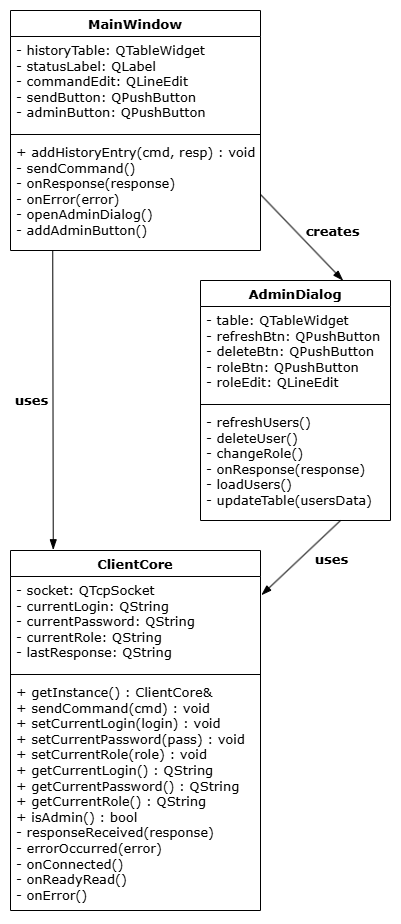

The diagram above was exported from draw.io. Its source (the exported page's mxGraphModel, read from the mxfile embedded in the PNG):
<mxGraphModel dx="1717" dy="1100" grid="1" gridSize="10" guides="1" tooltips="1" connect="1" arrows="1" fold="1" page="1" pageScale="1" pageWidth="827" pageHeight="1169" math="0" shadow="0">
  <root>
    <mxCell id="0" />
    <mxCell id="1" parent="0" />
    <mxCell id="YehusASv-RLpynTIcRMx-1" parent="1" style="swimlane;fontStyle=1;align=center;verticalAlign=top;childLayout=stackLayout;horizontal=1;startSize=26;horizontalStack=0;resizeParent=1;resizeParentMax=0;resizeLast=0;collapsible=1;marginBottom=0;whiteSpace=wrap;html=1;fontFamily=Verdana;fontSize=13;" value="AdminDialog" vertex="1">
      <mxGeometry height="240" width="190" x="440" y="280" as="geometry" />
    </mxCell>
    <mxCell id="YehusASv-RLpynTIcRMx-2" parent="YehusASv-RLpynTIcRMx-1" style="text;strokeColor=none;fillColor=none;align=left;verticalAlign=top;spacingLeft=4;spacingRight=4;overflow=hidden;rotatable=0;points=[[0,0.5],[1,0.5]];portConstraint=eastwest;whiteSpace=wrap;html=1;fontFamily=Verdana;fontSize=13;" value="&lt;div&gt;- table: QTableWidget&lt;/div&gt;&lt;div&gt;- refreshBtn: QPushButton&lt;/div&gt;&lt;div&gt;- deleteBtn: QPushButton&lt;/div&gt;&lt;div&gt;- roleBtn: QPushButton&lt;/div&gt;&lt;div&gt;- roleEdit: QLineEdit&lt;/div&gt;" vertex="1">
      <mxGeometry height="94" width="190" y="26" as="geometry" />
    </mxCell>
    <mxCell id="YehusASv-RLpynTIcRMx-3" parent="YehusASv-RLpynTIcRMx-1" style="line;strokeWidth=1;fillColor=none;align=left;verticalAlign=middle;spacingTop=-1;spacingLeft=3;spacingRight=3;rotatable=0;labelPosition=right;points=[];portConstraint=eastwest;strokeColor=inherit;fontFamily=Verdana;fontSize=13;" value="" vertex="1">
      <mxGeometry height="8" width="190" y="120" as="geometry" />
    </mxCell>
    <mxCell id="YehusASv-RLpynTIcRMx-4" parent="YehusASv-RLpynTIcRMx-1" style="text;strokeColor=none;fillColor=none;align=left;verticalAlign=top;spacingLeft=4;spacingRight=4;overflow=hidden;rotatable=0;points=[[0,0.5],[1,0.5]];portConstraint=eastwest;whiteSpace=wrap;html=1;fontFamily=Verdana;fontSize=13;" value="&lt;div&gt;- refreshUsers()&lt;/div&gt;&lt;div&gt;- deleteUser()&lt;/div&gt;&lt;div&gt;- changeRole()&lt;/div&gt;&lt;div&gt;- onResponse(response)&lt;/div&gt;&lt;div&gt;- loadUsers()&lt;/div&gt;&lt;div&gt;- updateTable(usersData)&lt;/div&gt;" vertex="1">
      <mxGeometry height="112" width="190" y="128" as="geometry" />
    </mxCell>
    <mxCell id="YehusASv-RLpynTIcRMx-5" parent="1" style="swimlane;fontStyle=1;align=center;verticalAlign=top;childLayout=stackLayout;horizontal=1;startSize=26;horizontalStack=0;resizeParent=1;resizeParentMax=0;resizeLast=0;collapsible=1;marginBottom=0;whiteSpace=wrap;html=1;fontFamily=Verdana;fontSize=13;" value="ClientCore" vertex="1">
      <mxGeometry height="360" width="250" x="250" y="550" as="geometry" />
    </mxCell>
    <mxCell id="YehusASv-RLpynTIcRMx-6" parent="YehusASv-RLpynTIcRMx-5" style="text;strokeColor=none;fillColor=none;align=left;verticalAlign=top;spacingLeft=4;spacingRight=4;overflow=hidden;rotatable=0;points=[[0,0.5],[1,0.5]];portConstraint=eastwest;whiteSpace=wrap;html=1;fontFamily=Verdana;fontSize=13;" value="&lt;div&gt;- socket: QTcpSocket&lt;/div&gt;&lt;div&gt;- currentLogin: QString&lt;/div&gt;&lt;div&gt;- currentPassword: QString&lt;/div&gt;&lt;div&gt;- currentRole: QString&lt;/div&gt;&lt;div&gt;- lastResponse: QString&lt;/div&gt;" vertex="1">
      <mxGeometry height="94" width="250" y="26" as="geometry" />
    </mxCell>
    <mxCell id="YehusASv-RLpynTIcRMx-7" parent="YehusASv-RLpynTIcRMx-5" style="line;strokeWidth=1;fillColor=none;align=left;verticalAlign=middle;spacingTop=-1;spacingLeft=3;spacingRight=3;rotatable=0;labelPosition=right;points=[];portConstraint=eastwest;strokeColor=inherit;fontFamily=Verdana;fontSize=13;" value="" vertex="1">
      <mxGeometry height="8" width="250" y="120" as="geometry" />
    </mxCell>
    <mxCell id="YehusASv-RLpynTIcRMx-8" parent="YehusASv-RLpynTIcRMx-5" style="text;strokeColor=none;fillColor=none;align=left;verticalAlign=top;spacingLeft=4;spacingRight=4;overflow=hidden;rotatable=0;points=[[0,0.5],[1,0.5]];portConstraint=eastwest;whiteSpace=wrap;html=1;fontFamily=Verdana;fontSize=13;" value="&lt;div&gt;+ getInstance() : ClientCore&amp;amp;&lt;/div&gt;&lt;div&gt;+ sendCommand(cmd) : void&lt;/div&gt;&lt;div&gt;+ setCurrentLogin(login) : void&lt;/div&gt;&lt;div&gt;+ setCurrentPassword(pass) : void&lt;/div&gt;&lt;div&gt;+ setCurrentRole(role) : void&lt;/div&gt;&lt;div&gt;+ getCurrentLogin() : QString&lt;/div&gt;&lt;div&gt;+ getCurrentPassword() : QString&lt;/div&gt;&lt;div&gt;+ getCurrentRole() : QString&lt;/div&gt;&lt;div&gt;+ isAdmin() : bool&lt;/div&gt;&lt;div&gt;- responseReceived(response)&lt;/div&gt;&lt;div&gt;- errorOccurred(error)&lt;/div&gt;&lt;div&gt;- onConnected()&lt;/div&gt;&lt;div&gt;- onReadyRead()&lt;/div&gt;&lt;div&gt;- onError()&lt;/div&gt;" vertex="1">
      <mxGeometry height="232" width="250" y="128" as="geometry" />
    </mxCell>
    <mxCell id="YehusASv-RLpynTIcRMx-9" parent="1" style="swimlane;fontStyle=1;align=center;verticalAlign=top;childLayout=stackLayout;horizontal=1;startSize=26;horizontalStack=0;resizeParent=1;resizeParentMax=0;resizeLast=0;collapsible=1;marginBottom=0;whiteSpace=wrap;html=1;fontFamily=Verdana;fontSize=13;" value="MainWindow" vertex="1">
      <mxGeometry height="240" width="250" x="250" y="10" as="geometry" />
    </mxCell>
    <mxCell id="YehusASv-RLpynTIcRMx-10" parent="YehusASv-RLpynTIcRMx-9" style="text;strokeColor=none;fillColor=none;align=left;verticalAlign=top;spacingLeft=4;spacingRight=4;overflow=hidden;rotatable=0;points=[[0,0.5],[1,0.5]];portConstraint=eastwest;whiteSpace=wrap;html=1;fontFamily=Verdana;fontSize=13;" value="&lt;div&gt;- historyTable: QTableWidget&lt;/div&gt;&lt;div&gt;- statusLabel: QLabel&lt;/div&gt;&lt;div&gt;- commandEdit: QLineEdit&lt;/div&gt;&lt;div&gt;- sendButton: QPushButton&lt;/div&gt;&lt;div&gt;- adminButton: QPushButton&lt;/div&gt;" vertex="1">
      <mxGeometry height="94" width="250" y="26" as="geometry" />
    </mxCell>
    <mxCell id="YehusASv-RLpynTIcRMx-11" parent="YehusASv-RLpynTIcRMx-9" style="line;strokeWidth=1;fillColor=none;align=left;verticalAlign=middle;spacingTop=-1;spacingLeft=3;spacingRight=3;rotatable=0;labelPosition=right;points=[];portConstraint=eastwest;strokeColor=inherit;fontFamily=Verdana;fontSize=13;" value="" vertex="1">
      <mxGeometry height="8" width="250" y="120" as="geometry" />
    </mxCell>
    <mxCell id="YehusASv-RLpynTIcRMx-12" parent="YehusASv-RLpynTIcRMx-9" style="text;strokeColor=none;fillColor=none;align=left;verticalAlign=top;spacingLeft=4;spacingRight=4;overflow=hidden;rotatable=0;points=[[0,0.5],[1,0.5]];portConstraint=eastwest;whiteSpace=wrap;html=1;fontFamily=Verdana;fontSize=13;" value="&lt;div&gt;+ addHistoryEntry(cmd, resp) : void&lt;/div&gt;&lt;div&gt;- sendCommand()&lt;/div&gt;&lt;div&gt;- onResponse(response)&lt;/div&gt;&lt;div&gt;- onError(error)&lt;/div&gt;&lt;div&gt;- openAdminDialog()&lt;/div&gt;&lt;div&gt;- addAdminButton()&lt;/div&gt;" vertex="1">
      <mxGeometry height="112" width="250" y="128" as="geometry" />
    </mxCell>
    <mxCell id="YehusASv-RLpynTIcRMx-13" edge="1" parent="1" source="YehusASv-RLpynTIcRMx-12" style="endArrow=blockThin;startArrow=none;endFill=1;startFill=0;endSize=8;html=1;labelBackgroundColor=none;rounded=0;exitX=0.169;exitY=1.004;exitDx=0;exitDy=0;exitPerimeter=0;entryX=0.171;entryY=-0.002;entryDx=0;entryDy=0;entryPerimeter=0;" target="YehusASv-RLpynTIcRMx-5" value="">
      <mxGeometry relative="1" width="160" as="geometry">
        <mxPoint x="480" y="340" as="sourcePoint" />
        <mxPoint x="640" y="340" as="targetPoint" />
      </mxGeometry>
    </mxCell>
    <mxCell id="YehusASv-RLpynTIcRMx-14" connectable="0" parent="YehusASv-RLpynTIcRMx-13" style="edgeLabel;html=1;align=center;verticalAlign=middle;resizable=0;points=[];fontFamily=Verdana;fontSize=13;fontStyle=1" value="uses" vertex="1">
      <mxGeometry relative="1" x="-0.1969" y="-1" as="geometry">
        <mxPoint x="-21" y="29" as="offset" />
      </mxGeometry>
    </mxCell>
    <mxCell id="YehusASv-RLpynTIcRMx-15" edge="1" parent="1" source="YehusASv-RLpynTIcRMx-4" style="endArrow=blockThin;startArrow=none;endFill=1;startFill=0;endSize=8;html=1;labelBackgroundColor=none;rounded=0;exitX=0.737;exitY=1;exitDx=0;exitDy=0;exitPerimeter=0;entryX=1.004;entryY=0.197;entryDx=0;entryDy=0;entryPerimeter=0;" target="YehusASv-RLpynTIcRMx-6" value="">
      <mxGeometry relative="1" width="160" as="geometry">
        <mxPoint x="570.52" y="529.9979999999999" as="sourcePoint" />
        <mxPoint x="499.48" y="595.9920000000001" as="targetPoint" />
      </mxGeometry>
    </mxCell>
    <mxCell id="YehusASv-RLpynTIcRMx-16" connectable="0" parent="YehusASv-RLpynTIcRMx-15" style="edgeLabel;html=1;align=center;verticalAlign=middle;resizable=0;points=[];fontFamily=Verdana;fontSize=13;fontStyle=1" value="uses" vertex="1">
      <mxGeometry relative="1" x="-0.1969" y="-1" as="geometry">
        <mxPoint x="22" y="9" as="offset" />
      </mxGeometry>
    </mxCell>
    <mxCell id="YehusASv-RLpynTIcRMx-17" edge="1" parent="1" source="YehusASv-RLpynTIcRMx-12" style="endArrow=blockThin;startArrow=none;endFill=1;startFill=0;endSize=8;html=1;labelBackgroundColor=none;rounded=0;exitX=1;exitY=0.5;exitDx=0;exitDy=0;entryX=0.75;entryY=0;entryDx=0;entryDy=0;" target="YehusASv-RLpynTIcRMx-1" value="">
      <mxGeometry relative="1" width="160" as="geometry">
        <mxPoint x="302" y="260" as="sourcePoint" />
        <mxPoint x="303" y="559" as="targetPoint" />
      </mxGeometry>
    </mxCell>
    <mxCell id="YehusASv-RLpynTIcRMx-18" connectable="0" parent="YehusASv-RLpynTIcRMx-17" style="edgeLabel;html=1;align=center;verticalAlign=middle;resizable=0;points=[];fontFamily=Verdana;fontSize=13;fontStyle=1" value="creates" vertex="1">
      <mxGeometry relative="1" x="-0.1969" y="-1" as="geometry">
        <mxPoint x="38" y="1" as="offset" />
      </mxGeometry>
    </mxCell>
  </root>
</mxGraphModel>